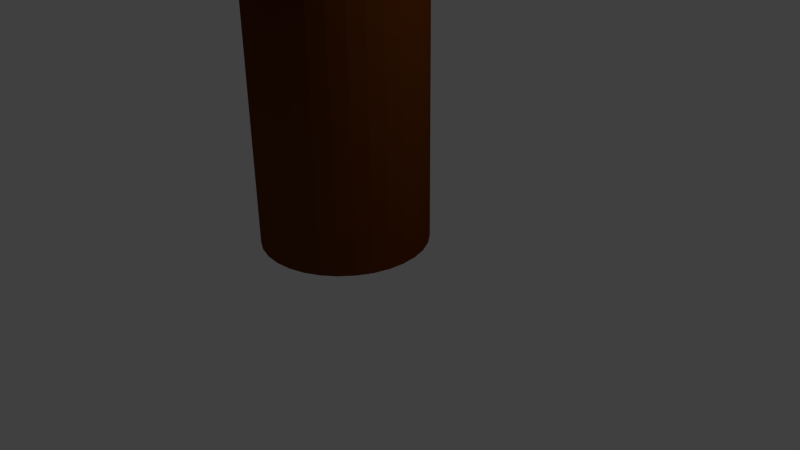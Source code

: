 # Source: ArbolJuego.blend  (saved by Blender 2.69.0; exported with 4.5.12 LTS)
import bpy
from mathutils import Matrix  # noqa: F401  (used for matrix-valued properties, if any)

bpy.ops.wm.read_factory_settings(use_empty=True)
scene = bpy.context.scene
scene.name = 'Scene'

# ---- collections
col_collection_1 = bpy.data.collections.new('Collection 1'); scene.collection.children.link(col_collection_1)

# ---- materials (node trees are filled in below, after node groups)
mat_marrontronco = bpy.data.materials.new('MarronTronco')
mat_marrontronco.alpha_threshold = 0.0
mat_marrontronco.use_transparent_shadow = False
mat_marrontronco.diffuse_color = (0.1376, 0.0349, 0.004257, 1.0)
mat_marrontronco.roughness = 0.5
mat_marrontronco.line_color = (0.0, 0.0, 0.0, 1.0)
mat_verdehoja = bpy.data.materials.new('VerdeHoja')
mat_verdehoja.alpha_threshold = 0.0
mat_verdehoja.use_transparent_shadow = False
mat_verdehoja.diffuse_color = (0.05122, 0.2883, 0.1684, 1.0)
mat_verdehoja.roughness = 0.5
mat_verdehoja.line_color = (0.0, 0.0, 0.0, 1.0)

# ---- material node trees

# ---- world
world_world = bpy.data.worlds.new('World'); scene.world = world_world
world_world.color = (0.05088, 0.05088, 0.05088)
world_world.use_sun_shadow = False
world_world.sun_shadow_jitter_overblur = 0.0
world_world.cycles.sampling_method = 'MANUAL'
world_world.cycles.sample_map_resolution = 256

# ---- cameras
cam_camera = bpy.data.cameras.new('Camera')
cam_camera.clip_end = 100.0
cam_camera.lens = 35.0
cam_camera.sensor_width = 32.0
cam_camera.sensor_height = 18.0
cam_camera.ortho_scale = 7.314
cam_camera.dof.focus_distance = 0.0
cam_camera.dof.aperture_fstop = 128.0

# ---- lights
light_lamp = bpy.data.lights.new('Lamp', 'POINT')
light_lamp.transmission_factor = 0.0
light_lamp.cutoff_distance = 30.0
light_lamp.energy = 100.0
light_lamp.shadow_buffer_clip_start = 1.001
light_lamp.shadow_soft_size = 0.1
light_lamp.shadow_maximum_resolution = 0.006
light_lamp.use_absolute_resolution = True
light_lamp.cycles.use_multiple_importance_sampling = False

# ---- meshes
me_arboljuego = bpy.data.meshes.new('ArbolJuego')
me_arboljuego.from_pydata([(-1.508e-08, -3.774e-08, 3.334), (2.623, -1.906, 5.338), (-1.002, -3.083, 5.338), (-3.242, -3.774e-08, 5.338), (-1.002, 3.083, 5.338), (2.623, 1.906, 5.338), (1.002, -3.083, 8.58), (-2.623, -1.906, 8.58), (-2.623, 1.906, 8.58), (1.002, 3.083, 8.58), (3.242, -3.774e-08, 8.58), (2.196e-07, -3.774e-08, 10.58), (-0.5889, -1.812, 3.875), (1.542, -1.12, 3.875), (0.9528, -2.932, 5.053), (3.083, -3.774e-08, 5.053), (1.542, 1.12, 3.875), (-1.906, -3.774e-08, 3.875), (-2.495, -1.812, 5.053), (-0.5889, 1.812, 3.875), (-2.495, 1.812, 5.053), (0.9528, 2.932, 5.053), (3.447, -1.12, 6.959), (3.447, 1.12, 6.959), (1.023e-07, -3.625, 6.959), (2.131, -2.932, 6.959), (-3.447, -1.12, 6.959), (-2.131, -2.932, 6.959), (-2.131, 2.932, 6.959), (-3.447, 1.12, 6.959), (2.131, 2.932, 6.959), (1.023e-07, 3.625, 6.959), (2.495, -1.812, 8.864), (-0.9528, -2.932, 8.864), (-3.083, -3.774e-08, 8.864), (-0.9528, 2.932, 8.864), (2.495, 1.812, 8.864), (0.5889, -1.812, 10.04), (1.906, -3.774e-08, 10.04), (-1.542, -1.12, 10.04), (-1.542, 1.12, 10.04), (0.5889, 1.812, 10.04), (-5.96e-08, 1.086, -1.192e-07), (-5.96e-08, 1.086, 6.959), (0.2119, 1.065, -1.192e-07), (0.2119, 1.065, 6.959), (0.4157, 1.004, -1.192e-07), (0.4157, 1.004, 6.959), (0.6035, 0.9032, -1.192e-07), (0.6035, 0.9032, 6.959), (0.7681, 0.7681, -1.192e-07), (0.7681, 0.7681, 6.959), (0.9032, 0.6035, -1.192e-07), (0.9032, 0.6035, 6.959), (1.004, 0.4157, -1.192e-07), (1.004, 0.4157, 6.959), (1.065, 0.2119, -1.192e-07), (1.065, 0.2119, 6.959), (1.086, -2.309e-07, -1.192e-07), (1.086, -2.309e-07, 6.959), (1.065, -0.2119, -1.192e-07), (1.065, -0.2119, 6.959), (1.004, -0.4157, -1.192e-07), (1.004, -0.4157, 6.959), (0.9032, -0.6035, -1.192e-07), (0.9032, -0.6035, 6.959), (0.7681, -0.7681, -1.192e-07), (0.7681, -0.7681, 6.959), (0.6035, -0.9032, -1.192e-07), (0.6035, -0.9032, 6.959), (0.4157, -1.004, -1.192e-07), (0.4157, -1.004, 6.959), (0.2119, -1.065, -1.192e-07), (0.2119, -1.065, 6.959), (-4.136e-07, -1.086, -1.192e-07), (-4.136e-07, -1.086, 6.959), (-0.2119, -1.065, -1.192e-07), (-0.2119, -1.065, 6.959), (-0.4157, -1.004, -1.192e-07), (-0.4157, -1.004, 6.959), (-0.6035, -0.9032, -1.192e-07), (-0.6035, -0.9032, 6.959), (-0.7681, -0.7681, -1.192e-07), (-0.7681, -0.7681, 6.959), (-0.9032, -0.6035, -1.192e-07), (-0.9032, -0.6035, 6.959), (-1.004, -0.4157, -1.192e-07), (-1.004, -0.4157, 6.959), (-1.065, -0.2119, -1.192e-07), (-1.065, -0.2119, 6.959), (-1.086, 7.36e-07, -1.192e-07), (-1.086, 7.36e-07, 6.959), (-1.065, 0.2119, -1.192e-07), (-1.065, 0.2119, 6.959), (-1.004, 0.4157, -1.192e-07), (-1.004, 0.4157, 6.959), (-0.9032, 0.6035, -1.192e-07), (-0.9032, 0.6035, 6.959), (-0.7681, 0.7681, -1.192e-07), (-0.7681, 0.7681, 6.959), (-0.6035, 0.9032, -1.192e-07), (-0.6035, 0.9032, 6.959), (-0.4157, 1.004, -1.192e-07), (-0.4157, 1.004, 6.959), (-0.2119, 1.065, -1.192e-07), (-0.2119, 1.065, 6.959)], [], [(0, 13, 12), (1, 13, 15), (0, 12, 17), (0, 17, 19), (0, 19, 16), (1, 15, 22), (2, 14, 24), (3, 18, 26), (4, 20, 28), (5, 21, 30), (1, 22, 25), (2, 24, 27), (3, 26, 29), (4, 28, 31), (5, 30, 23), (6, 32, 37), (7, 33, 39), (8, 34, 40), (9, 35, 41), (10, 36, 38), (12, 14, 2), (12, 13, 14), (13, 1, 14), (15, 16, 5), (15, 13, 16), (13, 0, 16), (17, 18, 3), (17, 12, 18), (12, 2, 18), (19, 20, 4), (19, 17, 20), (17, 3, 20), (16, 21, 5), (16, 19, 21), (19, 4, 21), (22, 23, 10), (22, 15, 23), (15, 5, 23), (24, 25, 6), (24, 14, 25), (14, 1, 25), (26, 27, 7), (26, 18, 27), (18, 2, 27), (28, 29, 8), (28, 20, 29), (20, 3, 29), (30, 31, 9), (30, 21, 31), (21, 4, 31), (25, 32, 6), (25, 22, 32), (22, 10, 32), (27, 33, 7), (27, 24, 33), (24, 6, 33), (29, 34, 8), (29, 26, 34), (26, 7, 34), (31, 35, 9), (31, 28, 35), (28, 8, 35), (23, 36, 10), (23, 30, 36), (30, 9, 36), (37, 38, 11), (37, 32, 38), (32, 10, 38), (39, 37, 11), (39, 33, 37), (33, 6, 37), (40, 39, 11), (40, 34, 39), (34, 7, 39), (41, 40, 11), (41, 35, 40), (35, 8, 40), (38, 41, 11), (38, 36, 41), (36, 9, 41), (42, 43, 45, 44), (44, 45, 47, 46), (46, 47, 49, 48), (48, 49, 51, 50), (50, 51, 53, 52), (52, 53, 55, 54), (54, 55, 57, 56), (56, 57, 59, 58), (58, 59, 61, 60), (60, 61, 63, 62), (62, 63, 65, 64), (64, 65, 67, 66), (66, 67, 69, 68), (68, 69, 71, 70), (70, 71, 73, 72), (72, 73, 75, 74), (74, 75, 77, 76), (76, 77, 79, 78), (78, 79, 81, 80), (80, 81, 83, 82), (82, 83, 85, 84), (84, 85, 87, 86), (86, 87, 89, 88), (88, 89, 91, 90), (90, 91, 93, 92), (92, 93, 95, 94), (94, 95, 97, 96), (96, 97, 99, 98), (98, 99, 101, 100), (100, 101, 103, 102), (45, 43, 105, 103, 101, 99, 97, 95, 93, 91, 89, 87, 85, 83, 81, 79, 77, 75, 73, 71, 69, 67, 65, 63, 61, 59, 57, 55, 53, 51, 49, 47), (104, 105, 43, 42), (102, 103, 105, 104), (42, 44, 46, 48, 50, 52, 54, 56, 58, 60, 62, 64, 66, 68, 70, 72, 74, 76, 78, 80, 82, 84, 86, 88, 90, 92, 94, 96, 98, 100, 102, 104)])
me_arboljuego.polygons.foreach_set('material_index', [1, 1, 1, 1, 1, 1, 1, 1, 1, 1, 1, 1, 1, 1, 1, 1, 1, 1, 1, 1, 1, 1, 1, 1, 1, 1, 1, 1, 1, 1, 1, 1, 1, 1, 1, 1, 1, 1, 1, 1, 1, 1, 1, 1, 1, 1, 1, 1, 1, 1, 1, 1, 1, 1, 1, 1, 1, 1, 1, 1, 1, 1, 1, 1, 1, 1, 1, 1, 1, 1, 1, 1, 1, 1, 1, 1, 1, 1, 1, 1, 0, 0, 0, 0, 0, 0, 0, 0, 0, 0, 0, 0, 0, 0, 0, 0, 0, 0, 0, 0, 0, 0, 0, 0, 0, 0, 0, 0, 0, 0, 0, 0, 0, 0])
me_arboljuego.materials.append(mat_marrontronco)
me_arboljuego.materials.append(mat_verdehoja)
me_arboljuego.use_remesh_preserve_volume = False
me_arboljuego.use_remesh_preserve_attributes = False
me_arboljuego.use_mirror_vertex_groups = False
me_arboljuego.update()

# ---- objects
ob_arboljuego = bpy.data.objects.new('ArbolJuego', me_arboljuego)
ob_lamp = bpy.data.objects.new('Lamp', light_lamp)
ob_camera = bpy.data.objects.new('Camera', cam_camera)

# ---- transforms, parenting, visibility, modifiers, constraints
ob_arboljuego.location = (-0.3717, -0.1456, 0.1973)
ob_arboljuego.lineart.crease_threshold = 0.0
ob_lamp.location = (4.076, 1.005, 5.904)
ob_lamp.rotation_euler = (0.6503, 0.05522, 1.866)
ob_lamp.lock_rotations_4d = False
ob_lamp.empty_display_type = 'ARROWS'
ob_lamp.color = (0.0, 0.0, 0.0, 0.0)
ob_lamp.lineart.crease_threshold = 0.0
ob_camera.location = (7.481, -6.508, 5.344)
ob_camera.rotation_euler = (1.109, 0.01082, 0.8149)
ob_camera.lock_rotations_4d = False
ob_camera.empty_display_type = 'ARROWS'
ob_camera.color = (0.0, 0.0, 0.0, 0.0)
ob_camera.display_type = 'WIRE'
ob_camera.lineart.crease_threshold = 0.0

# ---- collection membership
col_collection_1.objects.link(ob_arboljuego)
col_collection_1.objects.link(ob_lamp)
col_collection_1.objects.link(ob_camera)

# ---- scene / render settings (as saved in the file)
scene.camera = ob_camera
scene.frame_start = 1; scene.frame_end = 250; scene.frame_set(1)
scene.render.engine = 'BLENDER_EEVEE_NEXT'
scene.render.image_settings.compression = 90
scene.render.resolution_percentage = 50
scene.render.dither_intensity = 0.0
scene.cycles.use_denoising = False
scene.cycles.samples = 10
scene.cycles.sampling_pattern = 'TABULATED_SOBOL'
scene.cycles.light_sampling_threshold = 0.0
scene.cycles.use_adaptive_sampling = False
scene.cycles.use_light_tree = False
scene.cycles.blur_glossy = 0.0
scene.cycles.volume_bounces = 1
scene.cycles.pixel_filter_type = 'GAUSSIAN'
scene.cycles.sample_clamp_indirect = 0.0
scene.view_settings.view_transform = 'Standard'
bpy.context.view_layer.update()
